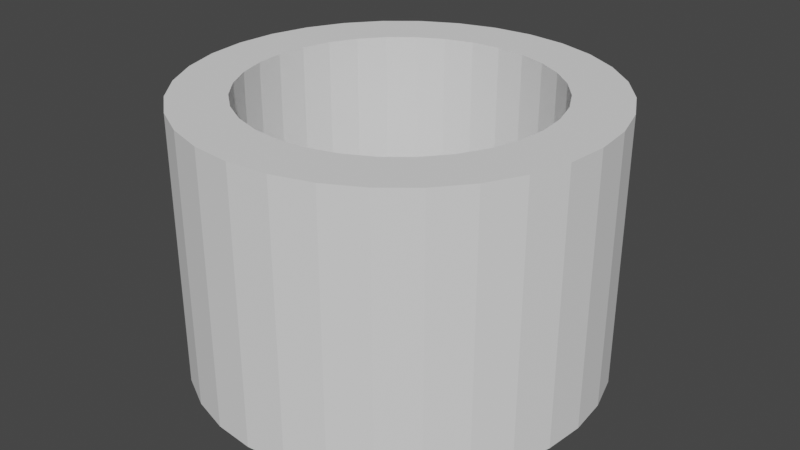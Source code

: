 # Source: winCircle.blend  (saved by Blender 3.3.6; exported with 4.5.12 LTS)
import bpy
from mathutils import Matrix  # noqa: F401  (used for matrix-valued properties, if any)

bpy.ops.wm.read_factory_settings(use_empty=True)
scene = bpy.context.scene
scene.name = 'Scene'

# ---- collections
col_collection = bpy.data.collections.new('Collection'); scene.collection.children.link(col_collection)

# ---- world
world_world = bpy.data.worlds.new('World'); scene.world = world_world
world_world.use_nodes = True; world_world.node_tree.nodes.clear()
_N = world_world.node_tree.nodes; _L = world_world.node_tree.links
n0 = _N.new('ShaderNodeOutputWorld'); n0.name = 'World Output'; n0.location = (300, 300)
n1 = _N.new('ShaderNodeBackground'); n1.name = 'Background'; n1.location = (10, 300)
n1.inputs[0].default_value = (0.05088, 0.05088, 0.05088, 1.0)
_L.new(n1.outputs[0], n0.inputs[0])
n0.is_active_output = True
world_world.color = (0.05088, 0.05088, 0.05088)
world_world.use_sun_shadow = False
world_world.sun_shadow_jitter_overblur = 0.0

# ---- meshes
me_cylinder = bpy.data.meshes.new('Cylinder')
me_cylinder.from_pydata([(0.0, 0.4456, -0.4), (0.0, 0.4456, 0.4), (0.08694, 0.4371, -0.4), (0.08694, 0.4371, 0.4), (0.1705, 0.4117, -0.4), (0.1705, 0.4117, 0.4), (0.2476, 0.3705, -0.4), (0.2476, 0.3705, 0.4), (0.3151, 0.3151, -0.4), (0.3151, 0.3151, 0.4), (0.3705, 0.2476, -0.4), (0.3705, 0.2476, 0.4), (0.4117, 0.1705, -0.4), (0.4117, 0.1705, 0.4), (0.4371, 0.08694, -0.4), (0.4371, 0.08694, 0.4), (0.4456, 0.0, -0.4), (0.4456, 0.0, 0.4), (0.4371, -0.08694, -0.4), (0.4371, -0.08694, 0.4), (0.4117, -0.1705, -0.4), (0.4117, -0.1705, 0.4), (0.3705, -0.2476, -0.4), (0.3705, -0.2476, 0.4), (0.3151, -0.3151, -0.4), (0.3151, -0.3151, 0.4), (0.2476, -0.3705, -0.4), (0.2476, -0.3705, 0.4), (0.1705, -0.4117, -0.4), (0.1705, -0.4117, 0.4), (0.08694, -0.4371, -0.4), (0.08694, -0.4371, 0.4), (0.0, -0.4456, -0.4), (0.0, -0.4456, 0.4), (-0.08694, -0.4371, -0.4), (-0.08694, -0.4371, 0.4), (-0.1705, -0.4117, -0.4), (-0.1705, -0.4117, 0.4), (-0.2476, -0.3705, -0.4), (-0.2476, -0.3705, 0.4), (-0.3151, -0.3151, -0.4), (-0.3151, -0.3151, 0.4), (-0.3705, -0.2476, -0.4), (-0.3705, -0.2476, 0.4), (-0.4117, -0.1705, -0.4), (-0.4117, -0.1705, 0.4), (-0.4371, -0.08694, -0.4), (-0.4371, -0.08694, 0.4), (-0.4456, 0.0, -0.4), (-0.4456, 0.0, 0.4), (-0.4371, 0.08694, -0.4), (-0.4371, 0.08694, 0.4), (-0.4117, 0.1705, -0.4), (-0.4117, 0.1705, 0.4), (-0.3705, 0.2476, -0.4), (-0.3705, 0.2476, 0.4), (-0.3151, 0.3151, -0.4), (-0.3151, 0.3151, 0.4), (-0.2476, 0.3705, -0.4), (-0.2476, 0.3705, 0.4), (-0.1705, 0.4117, -0.4), (-0.1705, 0.4117, 0.4), (-0.08694, 0.4371, -0.4), (-0.08694, 0.4371, 0.4), (0.0, 0.61, -0.4), (0.119, 0.5983, -0.4), (0.119, 0.5983, 0.4), (0.0, 0.61, 0.4), (0.2334, 0.5636, -0.4), (0.2334, 0.5636, 0.4), (0.3389, 0.5072, -0.4), (0.3389, 0.5072, 0.4), (0.4313, 0.4313, -0.4), (0.4313, 0.4313, 0.4), (0.5072, 0.3389, -0.4), (0.5072, 0.3389, 0.4), (0.5636, 0.2334, -0.4), (0.5636, 0.2334, 0.4), (0.5983, 0.119, -0.4), (0.5983, 0.119, 0.4), (0.61, 0.0, -0.4), (0.61, 0.0, 0.4), (0.5983, -0.119, -0.4), (0.5983, -0.119, 0.4), (0.5636, -0.2334, -0.4), (0.5636, -0.2334, 0.4), (0.5072, -0.3389, -0.4), (0.5072, -0.3389, 0.4), (0.4313, -0.4313, -0.4), (0.4313, -0.4313, 0.4), (0.3389, -0.5072, -0.4), (0.3389, -0.5072, 0.4), (0.2334, -0.5636, -0.4), (0.2334, -0.5636, 0.4), (0.119, -0.5983, -0.4), (0.119, -0.5983, 0.4), (0.0, -0.61, -0.4), (0.0, -0.61, 0.4), (-0.119, -0.5983, -0.4), (-0.119, -0.5983, 0.4), (-0.2334, -0.5636, -0.4), (-0.2334, -0.5636, 0.4), (-0.3389, -0.5072, -0.4), (-0.3389, -0.5072, 0.4), (-0.4313, -0.4313, -0.4), (-0.4313, -0.4313, 0.4), (-0.5072, -0.3389, -0.4), (-0.5072, -0.3389, 0.4), (-0.5636, -0.2334, -0.4), (-0.5636, -0.2334, 0.4), (-0.5983, -0.119, -0.4), (-0.5983, -0.119, 0.4), (-0.61, 0.0, -0.4), (-0.61, 0.0, 0.4), (-0.5983, 0.119, -0.4), (-0.5983, 0.119, 0.4), (-0.5636, 0.2334, -0.4), (-0.5636, 0.2334, 0.4), (-0.5072, 0.3389, -0.4), (-0.5072, 0.3389, 0.4), (-0.4313, 0.4313, -0.4), (-0.4313, 0.4313, 0.4), (-0.3389, 0.5072, -0.4), (-0.3389, 0.5072, 0.4), (-0.2334, 0.5636, -0.4), (-0.2334, 0.5636, 0.4), (-0.119, 0.5983, -0.4), (-0.119, 0.5983, 0.4)], [], [(64, 67, 66, 65), (65, 66, 69, 68), (68, 69, 71, 70), (70, 71, 73, 72), (72, 73, 75, 74), (74, 75, 77, 76), (76, 77, 79, 78), (78, 79, 81, 80), (80, 81, 83, 82), (82, 83, 85, 84), (84, 85, 87, 86), (86, 87, 89, 88), (88, 89, 91, 90), (90, 91, 93, 92), (92, 93, 95, 94), (94, 95, 97, 96), (96, 97, 99, 98), (98, 99, 101, 100), (100, 101, 103, 102), (102, 103, 105, 104), (104, 105, 107, 106), (106, 107, 109, 108), (108, 109, 111, 110), (110, 111, 113, 112), (112, 113, 115, 114), (114, 115, 117, 116), (116, 117, 119, 118), (118, 119, 121, 120), (120, 121, 123, 122), (122, 123, 125, 124), (63, 61, 60, 62), (124, 125, 127, 126), (126, 127, 67, 64), (1, 63, 62, 0), (2, 0, 64, 65), (1, 3, 66, 67), (4, 2, 65, 68), (3, 5, 69, 66), (6, 4, 68, 70), (5, 7, 71, 69), (8, 6, 70, 72), (7, 9, 73, 71), (10, 8, 72, 74), (9, 11, 75, 73), (12, 10, 74, 76), (11, 13, 77, 75), (14, 12, 76, 78), (13, 15, 79, 77), (16, 14, 78, 80), (15, 17, 81, 79), (18, 16, 80, 82), (17, 19, 83, 81), (20, 18, 82, 84), (19, 21, 85, 83), (22, 20, 84, 86), (21, 23, 87, 85), (24, 22, 86, 88), (23, 25, 89, 87), (26, 24, 88, 90), (25, 27, 91, 89), (28, 26, 90, 92), (27, 29, 93, 91), (30, 28, 92, 94), (29, 31, 95, 93), (32, 30, 94, 96), (31, 33, 97, 95), (34, 32, 96, 98), (33, 35, 99, 97), (36, 34, 98, 100), (35, 37, 101, 99), (38, 36, 100, 102), (37, 39, 103, 101), (40, 38, 102, 104), (39, 41, 105, 103), (42, 40, 104, 106), (41, 43, 107, 105), (44, 42, 106, 108), (43, 45, 109, 107), (46, 44, 108, 110), (45, 47, 111, 109), (48, 46, 110, 112), (47, 49, 113, 111), (50, 48, 112, 114), (49, 51, 115, 113), (52, 50, 114, 116), (51, 53, 117, 115), (54, 52, 116, 118), (53, 55, 119, 117), (56, 54, 118, 120), (55, 57, 121, 119), (58, 56, 120, 122), (57, 59, 123, 121), (60, 58, 122, 124), (59, 61, 125, 123), (62, 60, 124, 126), (61, 63, 127, 125), (0, 62, 126, 64), (63, 1, 67, 127), (61, 59, 58, 60), (59, 57, 56, 58), (57, 55, 54, 56), (55, 53, 52, 54), (53, 51, 50, 52), (51, 49, 48, 50), (49, 47, 46, 48), (47, 45, 44, 46), (45, 43, 42, 44), (43, 41, 40, 42), (41, 39, 38, 40), (39, 37, 36, 38), (37, 35, 34, 36), (35, 33, 32, 34), (33, 31, 30, 32), (31, 29, 28, 30), (29, 27, 26, 28), (27, 25, 24, 26), (25, 23, 22, 24), (23, 21, 20, 22), (21, 19, 18, 20), (19, 17, 16, 18), (17, 15, 14, 16), (15, 13, 12, 14), (13, 11, 10, 12), (11, 9, 8, 10), (9, 7, 6, 8), (7, 5, 4, 6), (5, 3, 2, 4), (3, 1, 0, 2)])
_uv = me_cylinder.uv_layers.new(name='UVMap')
_uv.uv.foreach_set('vector', [1.0, 0.5, 1.0, 1.0, 0.9688, 1.0, 0.9688, 0.5, 0.9688, 0.5, 0.9688, 1.0, 0.9375, 1.0, 0.9375, 0.5, 0.9375, 0.5, 0.9375, 1.0, 0.9062, 1.0, 0.9062, 0.5, 0.9062, 0.5, 0.9062, 1.0, 0.875, 1.0, 0.875, 0.5, 0.875, 0.5, 0.875, 1.0, 0.8438, 1.0, 0.8438, 0.5, 0.8438, 0.5, 0.8438, 1.0, 0.8125, 1.0, 0.8125, 0.5, 0.8125, 0.5, 0.8125, 1.0, 0.7812, 1.0, 0.7812, 0.5, 0.7812, 0.5, 0.7812, 1.0, 0.75, 1.0, 0.75, 0.5, 0.75, 0.5, 0.75, 1.0, 0.7188, 1.0, 0.7188, 0.5, 0.7188, 0.5, 0.7188, 1.0, 0.6875, 1.0, 0.6875, 0.5, 0.6875, 0.5, 0.6875, 1.0, 0.6562, 1.0, 0.6562, 0.5, 0.6562, 0.5, 0.6562, 1.0, 0.625, 1.0, 0.625, 0.5, 0.625, 0.5, 0.625, 1.0, 0.5938, 1.0, 0.5938, 0.5, 0.5938, 0.5, 0.5938, 1.0, 0.5625, 1.0, 0.5625, 0.5, 0.5625, 0.5, 0.5625, 1.0, 0.5312, 1.0, 0.5312, 0.5, 0.5312, 0.5, 0.5312, 1.0, 0.5, 1.0, 0.5, 0.5, 0.5, 0.5, 0.5, 1.0, 0.4688, 1.0, 0.4688, 0.5, 0.4688, 0.5, 0.4688, 1.0, 0.4375, 1.0, 0.4375, 0.5, 0.4375, 0.5, 0.4375, 1.0, 0.4062, 1.0, 0.4062, 0.5, 0.4062, 0.5, 0.4062, 1.0, 0.375, 1.0, 0.375, 0.5, 0.375, 0.5, 0.375, 1.0, 0.3438, 1.0, 0.3438, 0.5, 0.3438, 0.5, 0.3438, 1.0, 0.3125, 1.0, 0.3125, 0.5, 0.3125, 0.5, 0.3125, 1.0, 0.2812, 1.0, 0.2812, 0.5, 0.2812, 0.5, 0.2812, 1.0, 0.25, 1.0, 0.25, 0.5, 0.25, 0.5, 0.25, 1.0, 0.2188, 1.0, 0.2188, 0.5, 0.2188, 0.5, 0.2188, 1.0, 0.1875, 1.0, 0.1875, 0.5, 0.1875, 0.5, 0.1875, 1.0, 0.1562, 1.0, 0.1562, 0.5, 0.1562, 0.5, 0.1562, 1.0, 0.125, 1.0, 0.125, 0.5, 0.125, 0.5, 0.125, 1.0, 0.09375, 1.0, 0.09375, 0.5, 0.09375, 0.5, 0.09375, 1.0, 0.0625, 1.0, 0.0625, 0.5, 0.2158, 0.422, 0.1829, 0.412, 0.6829, 0.412, 0.7158, 0.422, 0.0625, 0.5, 0.0625, 1.0, 0.03125, 1.0, 0.03125, 0.5, 0.03125, 0.5, 0.03125, 1.0, 0.0, 1.0, 0.0, 0.5, 0.25, 0.4253, 0.2158, 0.422, 0.7158, 0.422, 0.75, 0.4253, 0.7842, 0.422, 0.75, 0.4253, 0.75, 0.49, 0.7968, 0.4854, 0.25, 0.4253, 0.2842, 0.422, 0.2968, 0.4854, 0.25, 0.49, 0.8171, 0.412, 0.7842, 0.422, 0.7968, 0.4854, 0.8418, 0.4717, 0.2842, 0.422, 0.3171, 0.412, 0.3418, 0.4717, 0.2968, 0.4854, 0.8474, 0.3958, 0.8171, 0.412, 0.8418, 0.4717, 0.8833, 0.4496, 0.3171, 0.412, 0.3474, 0.3958, 0.3833, 0.4496, 0.3418, 0.4717, 0.874, 0.374, 0.8474, 0.3958, 0.8833, 0.4496, 0.9197, 0.4197, 0.3474, 0.3958, 0.374, 0.374, 0.4197, 0.4197, 0.3833, 0.4496, 0.8958, 0.3474, 0.874, 0.374, 0.9197, 0.4197, 0.9496, 0.3833, 0.374, 0.374, 0.3958, 0.3474, 0.4496, 0.3833, 0.4197, 0.4197, 0.912, 0.3171, 0.8958, 0.3474, 0.9496, 0.3833, 0.9717, 0.3418, 0.3958, 0.3474, 0.412, 0.3171, 0.4717, 0.3418, 0.4496, 0.3833, 0.922, 0.2842, 0.912, 0.3171, 0.9717, 0.3418, 0.9854, 0.2968, 0.412, 0.3171, 0.422, 0.2842, 0.4854, 0.2968, 0.4717, 0.3418, 0.9253, 0.25, 0.922, 0.2842, 0.9854, 0.2968, 0.99, 0.25, 0.422, 0.2842, 0.4253, 0.25, 0.49, 0.25, 0.4854, 0.2968, 0.922, 0.2158, 0.9253, 0.25, 0.99, 0.25, 0.9854, 0.2032, 0.4253, 0.25, 0.422, 0.2158, 0.4854, 0.2032, 0.49, 0.25, 0.912, 0.1829, 0.922, 0.2158, 0.9854, 0.2032, 0.9717, 0.1582, 0.422, 0.2158, 0.412, 0.1829, 0.4717, 0.1582, 0.4854, 0.2032, 0.8958, 0.1526, 0.912, 0.1829, 0.9717, 0.1582, 0.9496, 0.1167, 0.412, 0.1829, 0.3958, 0.1526, 0.4496, 0.1167, 0.4717, 0.1582, 0.874, 0.126, 0.8958, 0.1526, 0.9496, 0.1167, 0.9197, 0.08029, 0.3958, 0.1526, 0.374, 0.126, 0.4197, 0.08029, 0.4496, 0.1167, 0.8474, 0.1042, 0.874, 0.126, 0.9197, 0.08029, 0.8833, 0.05045, 0.374, 0.126, 0.3474, 0.1042, 0.3833, 0.05045, 0.4197, 0.08029, 0.8171, 0.08801, 0.8474, 0.1042, 0.8833, 0.05045, 0.8418, 0.02827, 0.3474, 0.1042, 0.3171, 0.08801, 0.3418, 0.02827, 0.3833, 0.05045, 0.7842, 0.07803, 0.8171, 0.08801, 0.8418, 0.02827, 0.7968, 0.01461, 0.3171, 0.08801, 0.2842, 0.07803, 0.2968, 0.01461, 0.3418, 0.02827, 0.75, 0.07466, 0.7842, 0.07803, 0.7968, 0.01461, 0.75, 0.01, 0.2842, 0.07803, 0.25, 0.07466, 0.25, 0.01, 0.2968, 0.01461, 0.7158, 0.07803, 0.75, 0.07466, 0.75, 0.01, 0.7032, 0.01461, 0.25, 0.07466, 0.2158, 0.07803, 0.2032, 0.01461, 0.25, 0.01, 0.6829, 0.08801, 0.7158, 0.07803, 0.7032, 0.01461, 0.6582, 0.02827, 0.2158, 0.07803, 0.1829, 0.08801, 0.1582, 0.02827, 0.2032, 0.01461, 0.6526, 0.1042, 0.6829, 0.08801, 0.6582, 0.02827, 0.6167, 0.05045, 0.1829, 0.08801, 0.1526, 0.1042, 0.1167, 0.05045, 0.1582, 0.02827, 0.626, 0.126, 0.6526, 0.1042, 0.6167, 0.05045, 0.5803, 0.08029, 0.1526, 0.1042, 0.126, 0.126, 0.08029, 0.08029, 0.1167, 0.05045, 0.6042, 0.1526, 0.626, 0.126, 0.5803, 0.08029, 0.5504, 0.1167, 0.126, 0.126, 0.1042, 0.1526, 0.05045, 0.1167, 0.08029, 0.08029, 0.588, 0.1829, 0.6042, 0.1526, 0.5504, 0.1167, 0.5283, 0.1582, 0.1042, 0.1526, 0.08801, 0.1829, 0.02827, 0.1582, 0.05045, 0.1167, 0.578, 0.2158, 0.588, 0.1829, 0.5283, 0.1582, 0.5146, 0.2032, 0.08801, 0.1829, 0.07803, 0.2158, 0.01461, 0.2032, 0.02827, 0.1582, 0.5747, 0.25, 0.578, 0.2158, 0.5146, 0.2032, 0.51, 0.25, 0.07803, 0.2158, 0.07466, 0.25, 0.01, 0.25, 0.01461, 0.2032, 0.578, 0.2842, 0.5747, 0.25, 0.51, 0.25, 0.5146, 0.2968, 0.07466, 0.25, 0.07803, 0.2842, 0.01461, 0.2968, 0.01, 0.25, 0.588, 0.3171, 0.578, 0.2842, 0.5146, 0.2968, 0.5283, 0.3418, 0.07803, 0.2842, 0.08801, 0.3171, 0.02827, 0.3418, 0.01461, 0.2968, 0.6042, 0.3474, 0.588, 0.3171, 0.5283, 0.3418, 0.5504, 0.3833, 0.08801, 0.3171, 0.1042, 0.3474, 0.05045, 0.3833, 0.02827, 0.3418, 0.626, 0.374, 0.6042, 0.3474, 0.5504, 0.3833, 0.5803, 0.4197, 0.1042, 0.3474, 0.126, 0.374, 0.08029, 0.4197, 0.05045, 0.3833, 0.6526, 0.3958, 0.626, 0.374, 0.5803, 0.4197, 0.6167, 0.4496, 0.126, 0.374, 0.1526, 0.3958, 0.1167, 0.4496, 0.08029, 0.4197, 0.6829, 0.412, 0.6526, 0.3958, 0.6167, 0.4496, 0.6582, 0.4717, 0.1526, 0.3958, 0.1829, 0.412, 0.1582, 0.4717, 0.1167, 0.4496, 0.7158, 0.422, 0.6829, 0.412, 0.6582, 0.4717, 0.7032, 0.4854, 0.1829, 0.412, 0.2158, 0.422, 0.2032, 0.4854, 0.1582, 0.4717, 0.75, 0.4253, 0.7158, 0.422, 0.7032, 0.4854, 0.75, 0.49, 0.2158, 0.422, 0.25, 0.4253, 0.25, 0.49, 0.2032, 0.4854, 0.1829, 0.412, 0.1526, 0.3958, 0.6526, 0.3958, 0.6829, 0.412, 0.1526, 0.3958, 0.126, 0.374, 0.626, 0.374, 0.6526, 0.3958, 0.126, 0.374, 0.1042, 0.3474, 0.6042, 0.3474, 0.626, 0.374, 0.1042, 0.3474, 0.08801, 0.3171, 0.588, 0.3171, 0.6042, 0.3474, 0.08801, 0.3171, 0.07803, 0.2842, 0.578, 0.2842, 0.588, 0.3171, 0.07803, 0.2842, 0.07466, 0.25, 0.5747, 0.25, 0.578, 0.2842, 0.07466, 0.25, 0.07803, 0.2158, 0.578, 0.2158, 0.5747, 0.25, 0.07803, 0.2158, 0.08801, 0.1829, 0.588, 0.1829, 0.578, 0.2158, 0.08801, 0.1829, 0.1042, 0.1526, 0.6042, 0.1526, 0.588, 0.1829, 0.1042, 0.1526, 0.126, 0.126, 0.626, 0.126, 0.6042, 0.1526, 0.126, 0.126, 0.1526, 0.1042, 0.6526, 0.1042, 0.626, 0.126, 0.1526, 0.1042, 0.1829, 0.08801, 0.6829, 0.08801, 0.6526, 0.1042, 0.1829, 0.08801, 0.2158, 0.07803, 0.7158, 0.07803, 0.6829, 0.08801, 0.2158, 0.07803, 0.25, 0.07466, 0.75, 0.07466, 0.7158, 0.07803, 0.25, 0.07466, 0.2842, 0.07803, 0.7842, 0.07803, 0.75, 0.07466, 0.2842, 0.07803, 0.3171, 0.08801, 0.8171, 0.08801, 0.7842, 0.07803, 0.3171, 0.08801, 0.3474, 0.1042, 0.8474, 0.1042, 0.8171, 0.08801, 0.3474, 0.1042, 0.374, 0.126, 0.874, 0.126, 0.8474, 0.1042, 0.374, 0.126, 0.3958, 0.1526, 0.8958, 0.1526, 0.874, 0.126, 0.3958, 0.1526, 0.412, 0.1829, 0.912, 0.1829, 0.8958, 0.1526, 0.412, 0.1829, 0.422, 0.2158, 0.922, 0.2158, 0.912, 0.1829, 0.422, 0.2158, 0.4253, 0.25, 0.9253, 0.25, 0.922, 0.2158, 0.4253, 0.25, 0.422, 0.2842, 0.922, 0.2842, 0.9253, 0.25, 0.422, 0.2842, 0.412, 0.3171, 0.912, 0.3171, 0.922, 0.2842, 0.412, 0.3171, 0.3958, 0.3474, 0.8958, 0.3474, 0.912, 0.3171, 0.3958, 0.3474, 0.374, 0.374, 0.874, 0.374, 0.8958, 0.3474, 0.374, 0.374, 0.3474, 0.3958, 0.8474, 0.3958, 0.874, 0.374, 0.3474, 0.3958, 0.3171, 0.412, 0.8171, 0.412, 0.8474, 0.3958, 0.3171, 0.412, 0.2842, 0.422, 0.7842, 0.422, 0.8171, 0.412, 0.2842, 0.422, 0.25, 0.4253, 0.75, 0.4253, 0.7842, 0.422])
me_cylinder.update()

# ---- objects
ob_wincircle = bpy.data.objects.new('WinCircle', me_cylinder)

# ---- transforms, parenting, visibility, modifiers, constraints
ob_wincircle.location = (0.0, 0.0, 0.0)

# ---- collection membership
col_collection.objects.link(ob_wincircle)

# ---- scene / render settings (as saved in the file)
scene.frame_start = 1; scene.frame_end = 250; scene.frame_set(1)
scene.render.engine = 'BLENDER_EEVEE_NEXT'
scene.cycles.sampling_pattern = 'TABULATED_SOBOL'
scene.cycles.use_light_tree = False
scene.view_settings.view_transform = 'Filmic'
bpy.context.view_layer.update()

# ---- added for rendering (the .blend has no active camera and no usable light): camera, sun
cam_auto = bpy.data.cameras.new('AutoCamera')
cam_auto.lens = 50.0
cam_auto.sensor_width = 36.0
cam_auto.clip_end = 1000.0
ob_auto_camera = bpy.data.objects.new('AutoCamera', cam_auto)
scene.collection.objects.link(ob_auto_camera)
ob_auto_camera.location = (1.75958, -2.1115, 1.40767)
ob_auto_camera.rotation_euler = (1.09748, -7.21219e-08, 0.694738)
scene.camera = ob_auto_camera
light_auto_sun = bpy.data.lights.new('AutoSun', 'SUN')
light_auto_sun.energy = 3.0
light_auto_sun.angle = 0.0523599
ob_auto_sun = bpy.data.objects.new('AutoSun', light_auto_sun)
scene.collection.objects.link(ob_auto_sun)
ob_auto_sun.rotation_euler = (0.872665, 0.174533, 0.523599)
bpy.context.view_layer.update()
